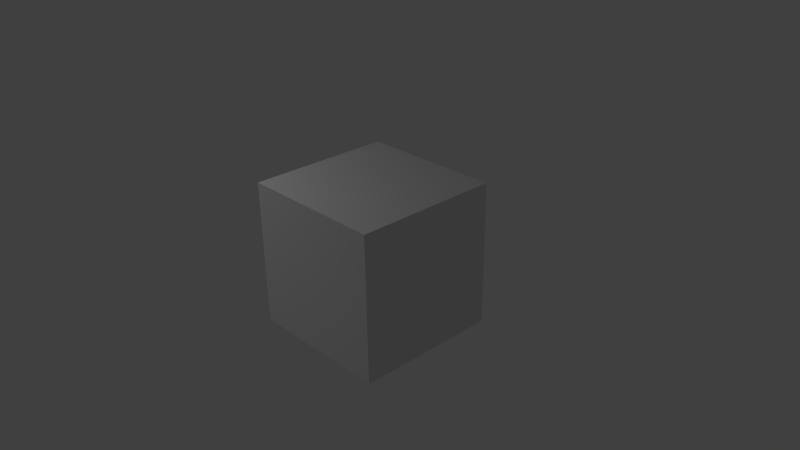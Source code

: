 # Source: cliff.blend  (saved by Blender 2.76.0; exported with 4.5.12 LTS)
import bpy
from mathutils import Matrix  # noqa: F401  (used for matrix-valued properties, if any)

bpy.ops.wm.read_factory_settings(use_empty=True)
scene = bpy.context.scene
scene.name = 'Scene'

# ---- collections
col_collection_1 = bpy.data.collections.new('Collection 1'); scene.collection.children.link(col_collection_1)

# ---- materials (node trees are filled in below, after node groups)
mat_material = bpy.data.materials.new('Material')
mat_material.alpha_threshold = 0.0
mat_material.use_transparent_shadow = False
mat_material.roughness = 0.5
mat_material.line_color = (0.0, 0.0, 0.0, 1.0)

# ---- material node trees

# ---- world
world_world = bpy.data.worlds.new('World'); scene.world = world_world
world_world.color = (0.05088, 0.05088, 0.05088)
world_world.use_sun_shadow = False
world_world.sun_shadow_jitter_overblur = 0.0
world_world.cycles.sampling_method = 'MANUAL'
world_world.cycles.sample_map_resolution = 256

# ---- cameras
cam_camera = bpy.data.cameras.new('Camera')
cam_camera.clip_end = 100.0
cam_camera.lens = 35.0
cam_camera.sensor_width = 32.0
cam_camera.sensor_height = 18.0
cam_camera.ortho_scale = 7.314
cam_camera.dof.focus_distance = 0.0
cam_camera.dof.aperture_fstop = 128.0

# ---- lights
light_lamp = bpy.data.lights.new('Lamp', 'AREA')
light_lamp.transmission_factor = 0.0
light_lamp.cutoff_distance = 30.0
light_lamp.energy = 78.54
light_lamp.shadow_buffer_clip_start = 1.001
light_lamp.shadow_soft_size = 0.1
light_lamp.shadow_maximum_resolution = 0.006
light_lamp.use_absolute_resolution = True
light_lamp.shape = 'RECTANGLE'
light_lamp.size = 0.1
light_lamp.size_y = 0.1
light_lamp.cycles.use_multiple_importance_sampling = False

# ---- meshes
me_cube = bpy.data.meshes.new('Cube')
me_cube.from_pydata([(1.0, -1.0, -1.0), (1.0, -1.0, 1.0), (-1.0, -1.0, 1.0), (-1.0, -1.0, -1.0), (1.0, 1.0, -1.0), (1.0, 1.0, 1.0), (-1.0, 1.0, 1.0), (-1.0, 1.0, -1.0)], [], [(0, 1, 2, 3), (4, 7, 6, 5), (0, 4, 5, 1), (1, 5, 6, 2), (2, 6, 7, 3), (4, 0, 3, 7)])
_uv = me_cube.uv_layers.new(name='UVMap')
_uv.uv.foreach_set('vector', [0.0, 0.0, 0.5, 0.0, 0.5, 0.5, 0.0, 0.5, 0.5, 0.5, 1.0, 0.5, 1.0, 1.0, 0.5, 1.0, 0.5, 0.5, 0.5, 1.0, 0.0, 1.0, -2.98e-08, 0.5, 0.5, 0.5, 0.5, 1.0, 0.0, 1.0, -2.98e-08, 0.5, 0.5, 0.5, 0.5, 1.0, 0.0, 1.0, -2.98e-08, 0.5, 2.98e-08, 1.0, -5.96e-08, 0.5, 0.5, 0.5, 0.5, 1.0])
me_cube.materials.append(mat_material)
me_cube.use_remesh_preserve_volume = False
me_cube.use_remesh_preserve_attributes = False
me_cube.use_mirror_vertex_groups = False
me_cube.update()

# ---- objects
ob_cube = bpy.data.objects.new('Cube', me_cube)
ob_lamp = bpy.data.objects.new('Lamp', light_lamp)
ob_camera = bpy.data.objects.new('Camera', cam_camera)

# ---- transforms, parenting, visibility, modifiers, constraints
ob_cube.location = (0.0, 0.0, 0.0)
ob_cube.lock_rotations_4d = False
ob_cube.empty_display_type = 'ARROWS'
ob_cube.lineart.crease_threshold = 0.0
ob_lamp.location = (-3.114, -3.257, 5.904)
ob_lamp.rotation_euler = (0.2293, 0.4987, 1.987)
ob_lamp.lock_rotations_4d = False
ob_lamp.empty_display_type = 'ARROWS'
ob_lamp.color = (0.0, 0.0, 0.0, 0.0)
ob_lamp.lineart.crease_threshold = 0.0
ob_camera.location = (7.481, -6.508, 5.344)
ob_camera.rotation_euler = (1.109, 0.01082, 0.8149)
ob_camera.lock_rotations_4d = False
ob_camera.empty_display_type = 'ARROWS'
ob_camera.color = (0.0, 0.0, 0.0, 0.0)
ob_camera.display_type = 'WIRE'
ob_camera.lineart.crease_threshold = 0.0

# ---- collection membership
col_collection_1.objects.link(ob_cube)
col_collection_1.objects.link(ob_lamp)
col_collection_1.objects.link(ob_camera)

# ---- scene / render settings (as saved in the file)
scene.camera = ob_camera
scene.frame_start = 1; scene.frame_end = 250; scene.frame_set(1)
scene.render.engine = 'BLENDER_EEVEE_NEXT'
scene.render.resolution_percentage = 50
scene.render.dither_intensity = 0.0
scene.cycles.use_denoising = False
scene.cycles.samples = 10
scene.cycles.sampling_pattern = 'TABULATED_SOBOL'
scene.cycles.light_sampling_threshold = 0.0
scene.cycles.use_adaptive_sampling = False
scene.cycles.use_light_tree = False
scene.cycles.blur_glossy = 0.0
scene.cycles.pixel_filter_type = 'GAUSSIAN'
scene.cycles.sample_clamp_indirect = 0.0
scene.view_settings.view_transform = 'Standard'
bpy.context.view_layer.update()
